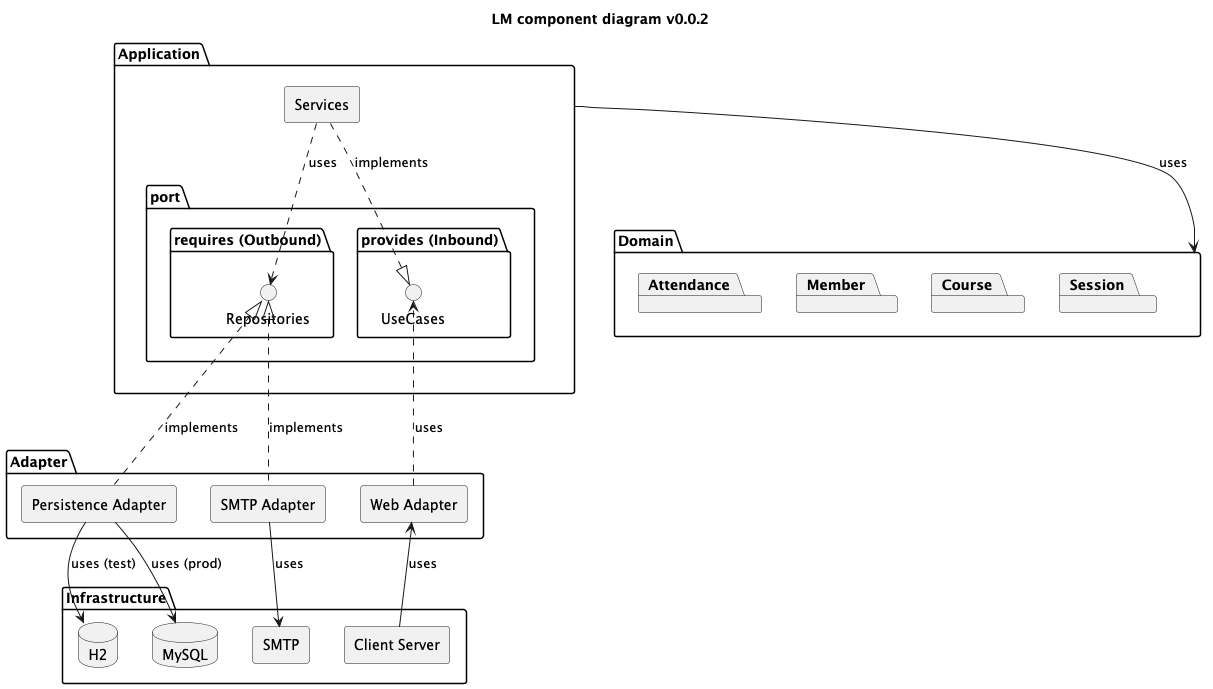

The diagram above was rendered by PlantUML. Its source (embedded in the PNG):
@startuml
title "LM component diagram v0.0.2"
skinparam componentStyle rectangle

package "Infrastructure" as "Infra"{
    component "Client Server"
    database "MySQL"
    database "H2"
    component "SMTP"
}

package "Adapter" {
  component "Web Adapter"
  component "Persistence Adapter"
  component "SMTP Adapter"
}

package "Application" as App {
  package "port" {
    package "provides (Inbound)" {
      interface "UseCases"
    }
    package "requires (Outbound)" {
      interface "Repositories"
    }
  }
  component "Services"
}

package "Domain" {
  package "Attendance"{
  }
  package "Member"{

  }
  package "Course"{
  }
  package "Session"{
  }
}


' 의존 관계
"Client Server" --> "Web Adapter" : uses

"Web Adapter" ..> UseCases : uses
Services .up.|> UseCases : implements

Services ..> Repositories : uses
"Persistence Adapter" .up.|> Repositories : implements

"SMTP Adapter" .up.|> Repositories : implements
"SMTP Adapter" --> "SMTP" : uses

App --> Domain :uses

"Persistence Adapter" --> "MySQL" : uses (prod)
"Persistence Adapter" --> "H2" : uses (test)

@enduml